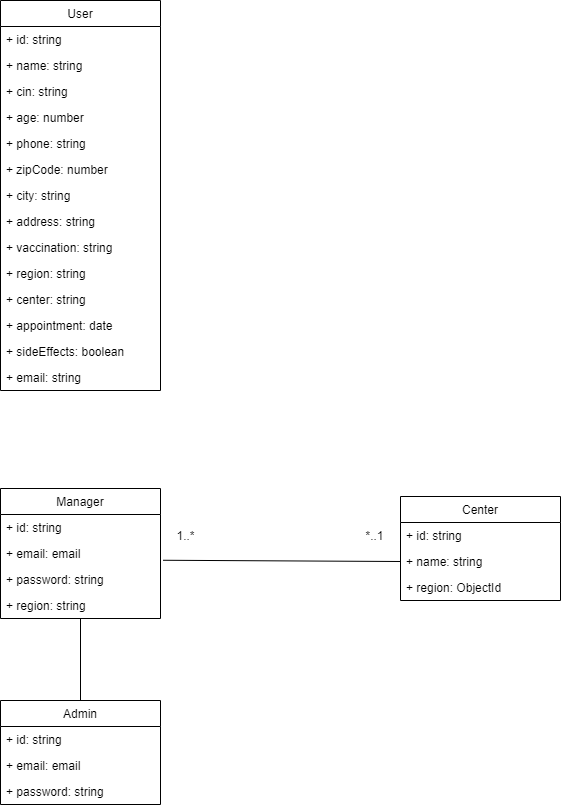

The diagram above was exported from draw.io. Its source (the exported page's mxGraphModel, read from the mxfile embedded in the PNG):
<mxGraphModel dx="1040" dy="581" grid="1" gridSize="10" guides="1" tooltips="1" connect="1" arrows="1" fold="1" page="1" pageScale="1" pageWidth="827" pageHeight="1169" background="#ffffff" math="0" shadow="0">
  <root>
    <mxCell id="Je4-ReYXjOenGjM9LSW_-0" />
    <mxCell id="Je4-ReYXjOenGjM9LSW_-1" parent="Je4-ReYXjOenGjM9LSW_-0" />
    <mxCell id="Je4-ReYXjOenGjM9LSW_-3" value="User" style="swimlane;fontStyle=0;childLayout=stackLayout;horizontal=1;startSize=26;fillColor=none;horizontalStack=0;resizeParent=1;resizeParentMax=0;resizeLast=0;collapsible=1;marginBottom=0;" parent="Je4-ReYXjOenGjM9LSW_-1" vertex="1">
      <mxGeometry x="40" y="40" width="160" height="390" as="geometry" />
    </mxCell>
    <mxCell id="Je4-ReYXjOenGjM9LSW_-4" value="+ id: string" style="text;strokeColor=none;fillColor=none;align=left;verticalAlign=top;spacingLeft=4;spacingRight=4;overflow=hidden;rotatable=0;points=[[0,0.5],[1,0.5]];portConstraint=eastwest;" parent="Je4-ReYXjOenGjM9LSW_-3" vertex="1">
      <mxGeometry y="26" width="160" height="26" as="geometry" />
    </mxCell>
    <mxCell id="Je4-ReYXjOenGjM9LSW_-5" value="+ name: string" style="text;strokeColor=none;fillColor=none;align=left;verticalAlign=top;spacingLeft=4;spacingRight=4;overflow=hidden;rotatable=0;points=[[0,0.5],[1,0.5]];portConstraint=eastwest;" parent="Je4-ReYXjOenGjM9LSW_-3" vertex="1">
      <mxGeometry y="52" width="160" height="26" as="geometry" />
    </mxCell>
    <mxCell id="Je4-ReYXjOenGjM9LSW_-6" value="+ cin: string" style="text;strokeColor=none;fillColor=none;align=left;verticalAlign=top;spacingLeft=4;spacingRight=4;overflow=hidden;rotatable=0;points=[[0,0.5],[1,0.5]];portConstraint=eastwest;" parent="Je4-ReYXjOenGjM9LSW_-3" vertex="1">
      <mxGeometry y="78" width="160" height="26" as="geometry" />
    </mxCell>
    <mxCell id="Je4-ReYXjOenGjM9LSW_-7" value="+ age: number" style="text;strokeColor=none;fillColor=none;align=left;verticalAlign=top;spacingLeft=4;spacingRight=4;overflow=hidden;rotatable=0;points=[[0,0.5],[1,0.5]];portConstraint=eastwest;" parent="Je4-ReYXjOenGjM9LSW_-3" vertex="1">
      <mxGeometry y="104" width="160" height="26" as="geometry" />
    </mxCell>
    <mxCell id="Je4-ReYXjOenGjM9LSW_-8" value="+ phone: string" style="text;strokeColor=none;fillColor=none;align=left;verticalAlign=top;spacingLeft=4;spacingRight=4;overflow=hidden;rotatable=0;points=[[0,0.5],[1,0.5]];portConstraint=eastwest;" parent="Je4-ReYXjOenGjM9LSW_-3" vertex="1">
      <mxGeometry y="130" width="160" height="26" as="geometry" />
    </mxCell>
    <mxCell id="Je4-ReYXjOenGjM9LSW_-9" value="+ zipCode: number" style="text;strokeColor=none;fillColor=none;align=left;verticalAlign=top;spacingLeft=4;spacingRight=4;overflow=hidden;rotatable=0;points=[[0,0.5],[1,0.5]];portConstraint=eastwest;" parent="Je4-ReYXjOenGjM9LSW_-3" vertex="1">
      <mxGeometry y="156" width="160" height="26" as="geometry" />
    </mxCell>
    <mxCell id="Je4-ReYXjOenGjM9LSW_-10" value="+ city: string" style="text;strokeColor=none;fillColor=none;align=left;verticalAlign=top;spacingLeft=4;spacingRight=4;overflow=hidden;rotatable=0;points=[[0,0.5],[1,0.5]];portConstraint=eastwest;" parent="Je4-ReYXjOenGjM9LSW_-3" vertex="1">
      <mxGeometry y="182" width="160" height="26" as="geometry" />
    </mxCell>
    <mxCell id="Je4-ReYXjOenGjM9LSW_-11" value="+ address: string" style="text;strokeColor=none;fillColor=none;align=left;verticalAlign=top;spacingLeft=4;spacingRight=4;overflow=hidden;rotatable=0;points=[[0,0.5],[1,0.5]];portConstraint=eastwest;" parent="Je4-ReYXjOenGjM9LSW_-3" vertex="1">
      <mxGeometry y="208" width="160" height="26" as="geometry" />
    </mxCell>
    <mxCell id="Je4-ReYXjOenGjM9LSW_-55" value="+ vaccination: string" style="text;strokeColor=none;fillColor=none;align=left;verticalAlign=top;spacingLeft=4;spacingRight=4;overflow=hidden;rotatable=0;points=[[0,0.5],[1,0.5]];portConstraint=eastwest;" parent="Je4-ReYXjOenGjM9LSW_-3" vertex="1">
      <mxGeometry y="234" width="160" height="26" as="geometry" />
    </mxCell>
    <mxCell id="Je4-ReYXjOenGjM9LSW_-56" value="+ region: string" style="text;strokeColor=none;fillColor=none;align=left;verticalAlign=top;spacingLeft=4;spacingRight=4;overflow=hidden;rotatable=0;points=[[0,0.5],[1,0.5]];portConstraint=eastwest;" parent="Je4-ReYXjOenGjM9LSW_-3" vertex="1">
      <mxGeometry y="260" width="160" height="26" as="geometry" />
    </mxCell>
    <mxCell id="Je4-ReYXjOenGjM9LSW_-57" value="+ center: string" style="text;strokeColor=none;fillColor=none;align=left;verticalAlign=top;spacingLeft=4;spacingRight=4;overflow=hidden;rotatable=0;points=[[0,0.5],[1,0.5]];portConstraint=eastwest;" parent="Je4-ReYXjOenGjM9LSW_-3" vertex="1">
      <mxGeometry y="286" width="160" height="26" as="geometry" />
    </mxCell>
    <mxCell id="Je4-ReYXjOenGjM9LSW_-58" value="+ appointment: date" style="text;strokeColor=none;fillColor=none;align=left;verticalAlign=top;spacingLeft=4;spacingRight=4;overflow=hidden;rotatable=0;points=[[0,0.5],[1,0.5]];portConstraint=eastwest;" parent="Je4-ReYXjOenGjM9LSW_-3" vertex="1">
      <mxGeometry y="312" width="160" height="26" as="geometry" />
    </mxCell>
    <mxCell id="Je4-ReYXjOenGjM9LSW_-59" value="+ sideEffects: boolean" style="text;strokeColor=none;fillColor=none;align=left;verticalAlign=top;spacingLeft=4;spacingRight=4;overflow=hidden;rotatable=0;points=[[0,0.5],[1,0.5]];portConstraint=eastwest;" parent="Je4-ReYXjOenGjM9LSW_-3" vertex="1">
      <mxGeometry y="338" width="160" height="26" as="geometry" />
    </mxCell>
    <mxCell id="Je4-ReYXjOenGjM9LSW_-60" value="+ email: string" style="text;strokeColor=none;fillColor=none;align=left;verticalAlign=top;spacingLeft=4;spacingRight=4;overflow=hidden;rotatable=0;points=[[0,0.5],[1,0.5]];portConstraint=eastwest;" parent="Je4-ReYXjOenGjM9LSW_-3" vertex="1">
      <mxGeometry y="364" width="160" height="26" as="geometry" />
    </mxCell>
    <mxCell id="Je4-ReYXjOenGjM9LSW_-34" value="Center" style="swimlane;fontStyle=0;childLayout=stackLayout;horizontal=1;startSize=26;fillColor=none;horizontalStack=0;resizeParent=1;resizeParentMax=0;resizeLast=0;collapsible=1;marginBottom=0;" parent="Je4-ReYXjOenGjM9LSW_-1" vertex="1">
      <mxGeometry x="440" y="536" width="160" height="104" as="geometry" />
    </mxCell>
    <mxCell id="Je4-ReYXjOenGjM9LSW_-35" value="+ id: string" style="text;strokeColor=none;fillColor=none;align=left;verticalAlign=top;spacingLeft=4;spacingRight=4;overflow=hidden;rotatable=0;points=[[0,0.5],[1,0.5]];portConstraint=eastwest;" parent="Je4-ReYXjOenGjM9LSW_-34" vertex="1">
      <mxGeometry y="26" width="160" height="26" as="geometry" />
    </mxCell>
    <mxCell id="Je4-ReYXjOenGjM9LSW_-36" value="+ name: string" style="text;strokeColor=none;fillColor=none;align=left;verticalAlign=top;spacingLeft=4;spacingRight=4;overflow=hidden;rotatable=0;points=[[0,0.5],[1,0.5]];portConstraint=eastwest;" parent="Je4-ReYXjOenGjM9LSW_-34" vertex="1">
      <mxGeometry y="52" width="160" height="26" as="geometry" />
    </mxCell>
    <mxCell id="Je4-ReYXjOenGjM9LSW_-37" value="+ region: ObjectId" style="text;strokeColor=none;fillColor=none;align=left;verticalAlign=top;spacingLeft=4;spacingRight=4;overflow=hidden;rotatable=0;points=[[0,0.5],[1,0.5]];portConstraint=eastwest;" parent="Je4-ReYXjOenGjM9LSW_-34" vertex="1">
      <mxGeometry y="78" width="160" height="26" as="geometry" />
    </mxCell>
    <mxCell id="Je4-ReYXjOenGjM9LSW_-39" style="edgeStyle=none;html=1;entryX=0;entryY=0.5;entryDx=0;entryDy=0;endArrow=none;endFill=0;exitX=1.016;exitY=-0.24;exitDx=0;exitDy=0;exitPerimeter=0;" parent="Je4-ReYXjOenGjM9LSW_-1" source="Je4-ReYXjOenGjM9LSW_-51" target="Je4-ReYXjOenGjM9LSW_-36" edge="1">
      <mxGeometry relative="1" as="geometry">
        <mxPoint x="598.56" y="161.53600000000006" as="targetPoint" />
        <Array as="points" />
      </mxGeometry>
    </mxCell>
    <mxCell id="Je4-ReYXjOenGjM9LSW_-40" value="*..1" style="text;html=1;align=center;verticalAlign=middle;resizable=0;points=[];autosize=1;strokeColor=none;fillColor=none;" parent="Je4-ReYXjOenGjM9LSW_-1" vertex="1">
      <mxGeometry x="399" y="565" width="30" height="20" as="geometry" />
    </mxCell>
    <mxCell id="Je4-ReYXjOenGjM9LSW_-41" value="1..*" style="text;html=1;align=center;verticalAlign=middle;resizable=0;points=[];autosize=1;strokeColor=none;fillColor=none;" parent="Je4-ReYXjOenGjM9LSW_-1" vertex="1">
      <mxGeometry x="210" y="565" width="30" height="20" as="geometry" />
    </mxCell>
    <mxCell id="Je4-ReYXjOenGjM9LSW_-46" value="Manager" style="swimlane;fontStyle=0;childLayout=stackLayout;horizontal=1;startSize=26;fillColor=none;horizontalStack=0;resizeParent=1;resizeParentMax=0;resizeLast=0;collapsible=1;marginBottom=0;" parent="Je4-ReYXjOenGjM9LSW_-1" vertex="1">
      <mxGeometry x="40" y="528" width="160" height="130" as="geometry" />
    </mxCell>
    <mxCell id="Je4-ReYXjOenGjM9LSW_-47" value="+ id: string" style="text;strokeColor=none;fillColor=none;align=left;verticalAlign=top;spacingLeft=4;spacingRight=4;overflow=hidden;rotatable=0;points=[[0,0.5],[1,0.5]];portConstraint=eastwest;" parent="Je4-ReYXjOenGjM9LSW_-46" vertex="1">
      <mxGeometry y="26" width="160" height="26" as="geometry" />
    </mxCell>
    <mxCell id="Je4-ReYXjOenGjM9LSW_-50" value="+ email: email" style="text;strokeColor=none;fillColor=none;align=left;verticalAlign=top;spacingLeft=4;spacingRight=4;overflow=hidden;rotatable=0;points=[[0,0.5],[1,0.5]];portConstraint=eastwest;" parent="Je4-ReYXjOenGjM9LSW_-46" vertex="1">
      <mxGeometry y="52" width="160" height="26" as="geometry" />
    </mxCell>
    <mxCell id="Je4-ReYXjOenGjM9LSW_-51" value="+ password: string" style="text;strokeColor=none;fillColor=none;align=left;verticalAlign=top;spacingLeft=4;spacingRight=4;overflow=hidden;rotatable=0;points=[[0,0.5],[1,0.5]];portConstraint=eastwest;" parent="Je4-ReYXjOenGjM9LSW_-46" vertex="1">
      <mxGeometry y="78" width="160" height="26" as="geometry" />
    </mxCell>
    <mxCell id="Je4-ReYXjOenGjM9LSW_-52" value="+ region: string" style="text;strokeColor=none;fillColor=none;align=left;verticalAlign=top;spacingLeft=4;spacingRight=4;overflow=hidden;rotatable=0;points=[[0,0.5],[1,0.5]];portConstraint=eastwest;" parent="Je4-ReYXjOenGjM9LSW_-46" vertex="1">
      <mxGeometry y="104" width="160" height="26" as="geometry" />
    </mxCell>
    <mxCell id="mbBpHzZWobPo72GrB3_Z-0" style="edgeStyle=none;html=1;entryX=0.5;entryY=0.981;entryDx=0;entryDy=0;entryPerimeter=0;endArrow=none;endFill=0;" parent="Je4-ReYXjOenGjM9LSW_-1" source="Je4-ReYXjOenGjM9LSW_-61" target="Je4-ReYXjOenGjM9LSW_-52" edge="1">
      <mxGeometry relative="1" as="geometry" />
    </mxCell>
    <mxCell id="Je4-ReYXjOenGjM9LSW_-61" value="Admin" style="swimlane;fontStyle=0;childLayout=stackLayout;horizontal=1;startSize=26;fillColor=none;horizontalStack=0;resizeParent=1;resizeParentMax=0;resizeLast=0;collapsible=1;marginBottom=0;" parent="Je4-ReYXjOenGjM9LSW_-1" vertex="1">
      <mxGeometry x="40" y="740" width="160" height="104" as="geometry" />
    </mxCell>
    <mxCell id="Je4-ReYXjOenGjM9LSW_-62" value="+ id: string" style="text;strokeColor=none;fillColor=none;align=left;verticalAlign=top;spacingLeft=4;spacingRight=4;overflow=hidden;rotatable=0;points=[[0,0.5],[1,0.5]];portConstraint=eastwest;" parent="Je4-ReYXjOenGjM9LSW_-61" vertex="1">
      <mxGeometry y="26" width="160" height="26" as="geometry" />
    </mxCell>
    <mxCell id="Je4-ReYXjOenGjM9LSW_-63" value="+ email: email" style="text;strokeColor=none;fillColor=none;align=left;verticalAlign=top;spacingLeft=4;spacingRight=4;overflow=hidden;rotatable=0;points=[[0,0.5],[1,0.5]];portConstraint=eastwest;" parent="Je4-ReYXjOenGjM9LSW_-61" vertex="1">
      <mxGeometry y="52" width="160" height="26" as="geometry" />
    </mxCell>
    <mxCell id="Je4-ReYXjOenGjM9LSW_-64" value="+ password: string" style="text;strokeColor=none;fillColor=none;align=left;verticalAlign=top;spacingLeft=4;spacingRight=4;overflow=hidden;rotatable=0;points=[[0,0.5],[1,0.5]];portConstraint=eastwest;" parent="Je4-ReYXjOenGjM9LSW_-61" vertex="1">
      <mxGeometry y="78" width="160" height="26" as="geometry" />
    </mxCell>
  </root>
</mxGraphModel>